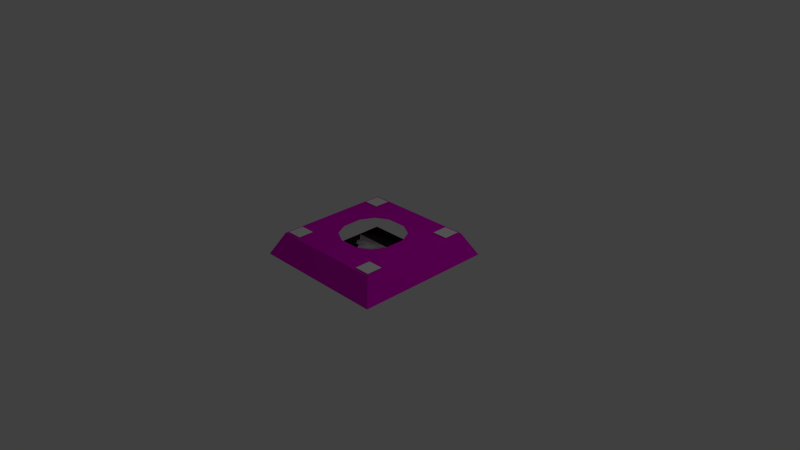 # Source: missile_tower.blend  (saved by Blender 2.68.0; exported with 4.5.12 LTS)
import bpy
from mathutils import Matrix  # noqa: F401  (used for matrix-valued properties, if any)

bpy.ops.wm.read_factory_settings(use_empty=True)
scene = bpy.context.scene
scene.name = 'Scene'

# ---- collections
col_collection_1 = bpy.data.collections.new('Collection 1'); scene.collection.children.link(col_collection_1)

# ---- materials (node trees are filled in below, after node groups)
mat_white = bpy.data.materials.new('white')
mat_white.alpha_threshold = 0.0
mat_white.use_transparent_shadow = False
mat_white.roughness = 0.5
mat_white.line_color = (0.0, 0.0, 0.0, 1.0)
mat_dark = bpy.data.materials.new('dark')
mat_dark.alpha_threshold = 0.0
mat_dark.use_transparent_shadow = False
mat_dark.diffuse_color = (0.02539, 0.02539, 0.02539, 1.0)
mat_dark.roughness = 0.5
mat_dark.line_color = (0.0, 0.0, 0.0, 1.0)
mat_purple = bpy.data.materials.new('purple')
mat_purple.alpha_threshold = 0.0
mat_purple.use_transparent_shadow = False
mat_purple.diffuse_color = (0.8, 0.0, 0.6545, 1.0)
mat_purple.roughness = 0.5
mat_purple.line_color = (0.0, 0.0, 0.0, 1.0)

# ---- material node trees

# ---- world
world_world = bpy.data.worlds.new('World'); scene.world = world_world
world_world.color = (0.05088, 0.05088, 0.05088)
world_world.use_sun_shadow = False
world_world.sun_shadow_jitter_overblur = 0.0
world_world.cycles.sampling_method = 'MANUAL'
world_world.cycles.sample_map_resolution = 256

# ---- cameras
cam_camera = bpy.data.cameras.new('Camera')
cam_camera.clip_end = 100.0
cam_camera.lens = 35.0
cam_camera.sensor_width = 32.0
cam_camera.sensor_height = 18.0
cam_camera.ortho_scale = 7.314
cam_camera.dof.focus_distance = 0.0
cam_camera.dof.aperture_fstop = 128.0

# ---- lights
light_lamp = bpy.data.lights.new('Lamp', 'POINT')
light_lamp.transmission_factor = 0.0
light_lamp.cutoff_distance = 30.0
light_lamp.energy = 100.0
light_lamp.shadow_buffer_clip_start = 1.001
light_lamp.shadow_soft_size = 0.1
light_lamp.shadow_maximum_resolution = 0.006
light_lamp.use_absolute_resolution = True
light_lamp.cycles.use_multiple_importance_sampling = False

# ---- meshes
me_plane_011 = bpy.data.meshes.new('Plane.011')
me_plane_011.from_pydata([(1.0, -1.0, 0.0), (-1.0, -1.0, 0.0), (1.0, 1.0, 0.0), (-1.0, 1.0, 0.0)], [], [(1, 0, 2, 3)])
me_plane_011.materials.append(mat_white)
me_plane_011.use_remesh_preserve_volume = False
me_plane_011.use_remesh_preserve_attributes = False
me_plane_011.use_mirror_vertex_groups = False
me_plane_011.update()
me_plane_010 = bpy.data.meshes.new('Plane.010')
me_plane_010.from_pydata([(1.0, -1.0, 0.0), (-1.0, -1.0, 0.0), (1.0, 1.0, 0.0), (-1.0, 1.0, 0.0)], [], [(1, 0, 2, 3)])
me_plane_010.materials.append(mat_white)
me_plane_010.use_remesh_preserve_volume = False
me_plane_010.use_remesh_preserve_attributes = False
me_plane_010.use_mirror_vertex_groups = False
me_plane_010.update()
me_plane_009 = bpy.data.meshes.new('Plane.009')
me_plane_009.from_pydata([(1.0, -1.0, 0.0), (-1.0, -1.0, 0.0), (1.0, 1.0, 0.0), (-1.0, 1.0, 0.0)], [], [(1, 0, 2, 3)])
me_plane_009.materials.append(mat_white)
me_plane_009.use_remesh_preserve_volume = False
me_plane_009.use_remesh_preserve_attributes = False
me_plane_009.use_mirror_vertex_groups = False
me_plane_009.update()
me_plane_008 = bpy.data.meshes.new('Plane.008')
me_plane_008.from_pydata([(1.0, -1.0, 0.0), (-1.0, -1.0, 0.0), (1.0, 1.0, 0.0), (-1.0, 1.0, 0.0)], [], [(1, 0, 2, 3)])
me_plane_008.materials.append(mat_white)
me_plane_008.use_remesh_preserve_volume = False
me_plane_008.use_remesh_preserve_attributes = False
me_plane_008.use_mirror_vertex_groups = False
me_plane_008.update()
me_plane_007 = bpy.data.meshes.new('Plane.007')
me_plane_007.from_pydata([(1.0, -1.0, 0.0), (-1.0, -1.0, 0.0), (1.0, 1.0, 0.0), (-1.0, 1.0, 0.0)], [], [(1, 0, 2, 3)])
me_plane_007.materials.append(mat_dark)
me_plane_007.use_remesh_preserve_volume = False
me_plane_007.use_remesh_preserve_attributes = False
me_plane_007.use_mirror_vertex_groups = False
me_plane_007.update()
me_plane_001 = bpy.data.meshes.new('Plane.001')
me_plane_001.from_pydata([(0.4845, 0.463, 0.315), (0.4845, -0.463, 0.315), (0.02617, 4.313e-10, 0.4378), (0.3121, -0.2889, 0.3611), (0.1691, -0.1444, 0.3995), (0.3121, 0.2889, 0.3611), (0.1691, 0.1444, 0.3995), (0.2749, 0.2889, 0.3711), (0.1691, 0.1819, 0.3995), (0.3121, -0.2514, 0.3611), (0.2062, -0.1444, 0.3895), (0.4845, 5.777e-09, 0.315)], [], [(6, 2, 11, 0, 5, 7, 8), (10, 9, 3, 1, 11, 2, 4)])
me_plane_001.materials.append(mat_white)
me_plane_001.use_remesh_preserve_volume = False
me_plane_001.use_remesh_preserve_attributes = False
me_plane_001.use_mirror_vertex_groups = False
me_plane_001.update()
me_plane_002 = bpy.data.meshes.new('Plane.002')
me_plane_002.from_pydata([(0.463, -0.4845, 0.315), (-0.463, -0.4845, 0.315), (-3.832e-09, -0.02617, 0.4378), (-0.2889, -0.3121, 0.3611), (-0.1444, -0.1691, 0.3995), (0.2889, -0.3121, 0.3611), (0.1444, -0.1691, 0.3995), (0.2889, -0.2749, 0.3711), (0.1819, -0.1691, 0.3995), (-0.2514, -0.3121, 0.3611), (-0.1444, -0.2062, 0.3895), (-7.315e-08, -0.4845, 0.315)], [], [(6, 2, 11, 0, 5, 7, 8), (10, 9, 3, 1, 11, 2, 4)])
me_plane_002.materials.append(mat_white)
me_plane_002.use_remesh_preserve_volume = False
me_plane_002.use_remesh_preserve_attributes = False
me_plane_002.use_mirror_vertex_groups = False
me_plane_002.update()
me_plane_003 = bpy.data.meshes.new('Plane.003')
me_plane_003.from_pydata([(-0.4845, -0.463, 0.315), (-0.4845, 0.463, 0.315), (-0.02617, 1.856e-09, 0.4378), (-0.3121, 0.2889, 0.3611), (-0.1691, 0.1444, 0.3995), (-0.3121, -0.2889, 0.3611), (-0.1691, -0.1444, 0.3995), (-0.2749, -0.2889, 0.3711), (-0.1691, -0.1819, 0.3995), (-0.3121, 0.2514, 0.3611), (-0.2062, 0.1444, 0.3895), (-0.4845, 3.658e-08, 0.315)], [], [(6, 2, 11, 0, 5, 7, 8), (10, 9, 3, 1, 11, 2, 4)])
me_plane_003.materials.append(mat_white)
me_plane_003.use_remesh_preserve_volume = False
me_plane_003.use_remesh_preserve_attributes = False
me_plane_003.use_mirror_vertex_groups = False
me_plane_003.update()
me_plane_006 = bpy.data.meshes.new('Plane.006')
me_plane_006.from_pydata([(-0.463, 0.4845, 0.315), (0.463, 0.4845, 0.315), (-1.192e-10, 0.02617, 0.4378), (0.2889, 0.3121, 0.3611), (0.1444, 0.1691, 0.3995), (-0.2889, 0.3121, 0.3611), (-0.1444, 0.1691, 0.3995), (-0.2889, 0.2749, 0.3711), (-0.1819, 0.1691, 0.3995), (0.2514, 0.3121, 0.3611), (0.1444, 0.2062, 0.3895), (0.0, 0.4845, 0.315)], [], [(6, 2, 11, 0, 5, 7, 8), (10, 9, 3, 1, 11, 2, 4)])
me_plane_006.materials.append(mat_white)
me_plane_006.use_remesh_preserve_volume = False
me_plane_006.use_remesh_preserve_attributes = False
me_plane_006.use_mirror_vertex_groups = False
me_plane_006.update()
me_cube = bpy.data.meshes.new('Cube')
me_cube.from_pydata([(0.95, 0.95, 0.0), (0.95, -0.95, 0.0), (-0.95, -0.95, 0.0), (-0.95, 0.95, 0.0), (0.7888, 0.7888, 0.3034), (0.7888, -0.7888, 0.3034), (-0.7888, -0.7888, 0.3034), (-0.7888, 0.7888, 0.3034), (0.3115, 0.3115, 0.3034), (0.3115, -0.3115, 0.3034), (-0.3115, -0.3115, 0.3034), (-0.3115, 0.3115, 0.3034), (0.4074, 0.1358, 0.3034), (0.4074, -0.1358, 0.3034), (0.1358, 0.4074, 0.3034), (-0.1358, 0.4074, 0.3034), (0.1358, -0.4074, 0.3034), (-0.1358, -0.4074, 0.3034), (-0.4074, -0.1358, 0.3034), (-0.4074, 0.1358, 0.3034)], [], [(4, 7, 11, 15, 14, 8), (0, 4, 5, 1), (1, 5, 6, 2), (2, 6, 7, 3), (4, 0, 3, 7), (6, 5, 9, 16, 17, 10), (7, 6, 10, 18, 19, 11), (5, 4, 8, 12, 13, 9)])
me_cube.materials.append(mat_purple)
me_cube.use_remesh_preserve_volume = False
me_cube.use_remesh_preserve_attributes = False
me_cube.use_mirror_vertex_groups = False
me_cube.update()
arm_armature = bpy.data.armatures.new('Armature')  # bones are not reproduced

# ---- objects
ob_plane_008 = bpy.data.objects.new('Plane.008', me_plane_011)
ob_plane_007 = bpy.data.objects.new('Plane.007', me_plane_010)
ob_plane_006 = bpy.data.objects.new('Plane.006', me_plane_009)
ob_plane_005 = bpy.data.objects.new('Plane.005', me_plane_008)
ob_plane_004 = bpy.data.objects.new('Plane.004', me_plane_007)
ob_armature = bpy.data.objects.new('Armature', arm_armature)
ob_plane_002 = bpy.data.objects.new('Plane.002', me_plane_001)
ob_plane_001 = bpy.data.objects.new('Plane.001', me_plane_002)
ob_plane_000 = bpy.data.objects.new('Plane.000', me_plane_003)
ob_plane_003 = bpy.data.objects.new('Plane.003', me_plane_006)
ob_cube = bpy.data.objects.new('Cube', me_cube)
ob_lamp = bpy.data.objects.new('Lamp', light_lamp)
ob_camera = bpy.data.objects.new('Camera', cam_camera)

# ---- transforms, parenting, visibility, modifiers, constraints
ob_plane_008.location = (-0.65, -0.65, 0.3144)
ob_plane_008.scale = (0.1074, 0.1074, 0.1074)
ob_plane_008.lineart.crease_threshold = 0.0
ob_plane_007.location = (0.65, -0.65, 0.3144)
ob_plane_007.scale = (0.1074, 0.1074, 0.1074)
ob_plane_007.lineart.crease_threshold = 0.0
ob_plane_006.location = (0.65, 0.65, 0.3144)
ob_plane_006.scale = (0.1074, 0.1074, 0.1074)
ob_plane_006.lineart.crease_threshold = 0.0
ob_plane_005.location = (-0.65, 0.65, 0.3144)
ob_plane_005.scale = (0.1074, 0.1074, 0.1074)
ob_plane_005.lineart.crease_threshold = 0.0
ob_plane_004.location = (0.0, 0.0, 0.0)
ob_plane_004.scale = (0.5581, 0.5581, 0.5581)
ob_plane_004.lineart.crease_threshold = 0.0
ob_armature.location = (0.0, 0.0, 0.0)
ob_armature.lineart.crease_threshold = 0.0
ob_plane_002.parent = ob_armature
ob_plane_002.matrix_parent_inverse = Matrix(((7.55e-08, -1.0, 0.0, 2.007e-08), (1.0, 7.55e-08, 0.0, -0.3), (0.0, 0.0, 1.0, -0.2659), (0.0, 0.0, 0.0, 1.0)))
ob_plane_002.location = (0.0, 0.0, 0.0)
ob_plane_002.lineart.crease_threshold = 0.0
ob_plane_001.parent = ob_armature
ob_plane_001.matrix_parent_inverse = Matrix(((1.0, 1.529e-14, -8.742e-08, 2.324e-08), (7.643e-15, -1.0, -8.742e-08, -0.3), (-8.742e-08, 8.742e-08, -1.0, 0.2659), (0.0, 0.0, 0.0, 1.0)))
ob_plane_001.location = (0.0, 0.0, 0.0)
ob_plane_001.lineart.crease_threshold = 0.0
ob_plane_000.parent = ob_armature
ob_plane_000.matrix_parent_inverse = Matrix(((7.55e-08, 1.0, 0.0, -2.007e-08), (-1.0, 7.55e-08, 0.0, -0.3), (0.0, 0.0, 1.0, -0.2659), (0.0, 0.0, 0.0, 1.0)))
ob_plane_000.location = (0.0, 0.0, 0.0)
ob_plane_000.lineart.crease_threshold = 0.0
ob_plane_003.parent = ob_armature
ob_plane_003.matrix_parent_inverse = Matrix(((1.0, 0.0, 0.0, 0.0), (0.0, 1.0, 0.0, -0.3), (0.0, 0.0, 1.0, -0.2659), (0.0, 0.0, 0.0, 1.0)))
ob_plane_003.location = (0.0, 0.0, 0.0)
ob_plane_003.lineart.crease_threshold = 0.0
ob_cube.location = (0.0, 0.0, 0.0)
ob_cube.lock_rotations_4d = False
ob_cube.empty_display_type = 'ARROWS'
ob_cube.lineart.crease_threshold = 0.0
ob_lamp.location = (4.076, 1.005, 5.904)
ob_lamp.rotation_euler = (0.6503, 0.05522, 1.866)
ob_lamp.lock_rotations_4d = False
ob_lamp.empty_display_type = 'ARROWS'
ob_lamp.color = (0.0, 0.0, 0.0, 0.0)
ob_lamp.lineart.crease_threshold = 0.0
ob_camera.location = (7.481, -6.508, 5.344)
ob_camera.rotation_euler = (1.109, 0.01082, 0.8149)
ob_camera.lock_rotations_4d = False
ob_camera.empty_display_type = 'ARROWS'
ob_camera.color = (0.0, 0.0, 0.0, 0.0)
ob_camera.display_type = 'WIRE'
ob_camera.lineart.crease_threshold = 0.0

# ---- collection membership
col_collection_1.objects.link(ob_plane_008)
col_collection_1.objects.link(ob_plane_007)
col_collection_1.objects.link(ob_plane_006)
col_collection_1.objects.link(ob_plane_005)
col_collection_1.objects.link(ob_plane_004)
col_collection_1.objects.link(ob_armature)
col_collection_1.objects.link(ob_plane_002)
col_collection_1.objects.link(ob_plane_001)
col_collection_1.objects.link(ob_plane_000)
col_collection_1.objects.link(ob_plane_003)
col_collection_1.objects.link(ob_cube)
col_collection_1.objects.link(ob_lamp)
col_collection_1.objects.link(ob_camera)

# ---- scene / render settings (as saved in the file)
scene.camera = ob_camera
scene.frame_start = 1; scene.frame_end = 250; scene.frame_set(0)
scene.render.engine = 'BLENDER_EEVEE_NEXT'
scene.render.image_settings.color_mode = 'RGB'
scene.render.image_settings.compression = 90
scene.render.resolution_percentage = 50
scene.render.dither_intensity = 0.0
scene.cycles.use_denoising = False
scene.cycles.samples = 10
scene.cycles.sampling_pattern = 'TABULATED_SOBOL'
scene.cycles.light_sampling_threshold = 0.0
scene.cycles.use_adaptive_sampling = False
scene.cycles.use_light_tree = False
scene.cycles.blur_glossy = 0.0
scene.cycles.volume_bounces = 1
scene.cycles.pixel_filter_type = 'GAUSSIAN'
scene.cycles.sample_clamp_indirect = 0.0
scene.view_settings.view_transform = 'Standard'
bpy.context.view_layer.update()
